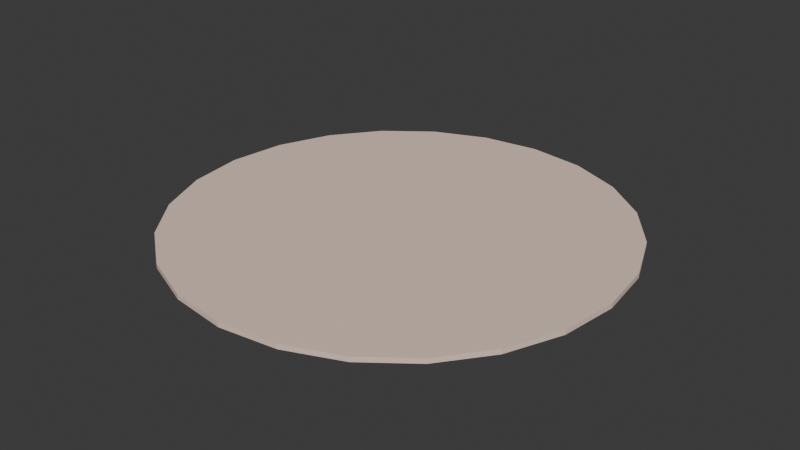 # Source: LIV_Textil_TapeteRedondo_v01.blend  (saved by Blender 4.2.66; exported with 4.5.12 LTS)
import bpy
from mathutils import Matrix  # noqa: F401  (used for matrix-valued properties, if any)

bpy.ops.wm.read_factory_settings(use_empty=True)
scene = bpy.context.scene
scene.name = 'Scene'

# ---- collections
col_liv_textil_tapeteredondo_v01 = bpy.data.collections.new('LIV_Textil_TapeteRedondo_v01'); scene.collection.children.link(col_liv_textil_tapeteredondo_v01)

# ---- materials (node trees are filled in below, after node groups)
mat_polyroom_pbr = bpy.data.materials.new('Polyroom_PBR')

# ---- material node trees
mat_polyroom_pbr.use_nodes = True; mat_polyroom_pbr.node_tree.nodes.clear()
_N = mat_polyroom_pbr.node_tree.nodes; _L = mat_polyroom_pbr.node_tree.links
n0 = _N.new('ShaderNodeOutputMaterial'); n0.name = 'Material Output'; n0.location = (300, 0)
n1 = _N.new('ShaderNodeBsdfPrincipled'); n1.name = 'Principled BSDF'; n1.location = (0, 0)
n1.inputs[2].default_value = 0.8
n2 = _N.new('ShaderNodeVertexColor'); n2.name = 'Color Attribute'; n2.location = (-300, 0)
n2.layer_name = 'Color'
_L.new(n2.outputs[0], n1.inputs[0])
_L.new(n1.outputs[0], n0.inputs[0])
n0.is_active_output = True

# ---- world
world_world = bpy.data.worlds.new('World'); scene.world = world_world
world_world.use_nodes = True; world_world.node_tree.nodes.clear()
_N = world_world.node_tree.nodes; _L = world_world.node_tree.links
n0 = _N.new('ShaderNodeOutputWorld'); n0.name = 'World Output'; n0.location = (300, 300)
n1 = _N.new('ShaderNodeBackground'); n1.name = 'Background'; n1.location = (10, 300)
n1.inputs[0].default_value = (0.05088, 0.05088, 0.05088, 1.0)
_L.new(n1.outputs[0], n0.inputs[0])
n0.is_active_output = True
world_world.color = (0.05088, 0.05088, 0.05088)
world_world.sun_shadow_jitter_overblur = 0.0

# ---- meshes
me_cylinder = bpy.data.meshes.new('Cylinder')
me_cylinder.from_pydata([(0.0, 0.9, 0.0), (0.0, 0.9, 0.02), (0.2329, 0.8693, 0.0), (0.2329, 0.8693, 0.02), (0.45, 0.7794, 0.0), (0.45, 0.7794, 0.02), (0.6364, 0.6364, 0.0), (0.6364, 0.6364, 0.02), (0.7794, 0.45, 0.0), (0.7794, 0.45, 0.02), (0.8693, 0.2329, 0.0), (0.8693, 0.2329, 0.02), (0.9, 0.0, 0.0), (0.9, 0.0, 0.02), (0.8693, -0.2329, 0.0), (0.8693, -0.2329, 0.02), (0.7794, -0.45, 0.0), (0.7794, -0.45, 0.02), (0.6364, -0.6364, 0.0), (0.6364, -0.6364, 0.02), (0.45, -0.7794, 0.0), (0.45, -0.7794, 0.02), (0.2329, -0.8693, 0.0), (0.2329, -0.8693, 0.02), (0.0, -0.9, 0.0), (0.0, -0.9, 0.02), (-0.2329, -0.8693, 0.0), (-0.2329, -0.8693, 0.02), (-0.45, -0.7794, 0.0), (-0.45, -0.7794, 0.02), (-0.6364, -0.6364, 0.0), (-0.6364, -0.6364, 0.02), (-0.7794, -0.45, 0.0), (-0.7794, -0.45, 0.02), (-0.8693, -0.2329, 0.0), (-0.8693, -0.2329, 0.02), (-0.9, 0.0, 0.0), (-0.9, 0.0, 0.02), (-0.8693, 0.2329, 0.0), (-0.8693, 0.2329, 0.02), (-0.7794, 0.45, 0.0), (-0.7794, 0.45, 0.02), (-0.6364, 0.6364, 0.0), (-0.6364, 0.6364, 0.02), (-0.45, 0.7794, 0.0), (-0.45, 0.7794, 0.02), (-0.2329, 0.8693, 0.0), (-0.2329, 0.8693, 0.02)], [], [(0, 1, 3, 2), (2, 3, 5, 4), (4, 5, 7, 6), (6, 7, 9, 8), (8, 9, 11, 10), (10, 11, 13, 12), (12, 13, 15, 14), (14, 15, 17, 16), (16, 17, 19, 18), (18, 19, 21, 20), (20, 21, 23, 22), (22, 23, 25, 24), (24, 25, 27, 26), (26, 27, 29, 28), (28, 29, 31, 30), (30, 31, 33, 32), (32, 33, 35, 34), (34, 35, 37, 36), (36, 37, 39, 38), (38, 39, 41, 40), (40, 41, 43, 42), (42, 43, 45, 44), (3, 1, 47, 45, 43, 41, 39, 37, 35, 33, 31, 29, 27, 25, 23, 21, 19, 17, 15, 13, 11, 9, 7, 5), (44, 45, 47, 46), (46, 47, 1, 0), (0, 2, 4, 6, 8, 10, 12, 14, 16, 18, 20, 22, 24, 26, 28, 30, 32, 34, 36, 38, 40, 42, 44, 46)])
_uv = me_cylinder.uv_layers.new(name='UVMap')
_uv.uv.foreach_set('vector', [0.5181, 0.3065, 0.5125, 0.3065, 0.5125, 0.25, 0.5181, 0.25, 0.5181, 0.25, 0.5125, 0.25, 0.5125, 0.187, 0.5181, 0.187, 0.5181, 0.187, 0.5125, 0.187, 0.5125, 0.1218, 0.5181, 0.1218, 0.5181, 0.1218, 0.5125, 0.1218, 0.5125, 0.05881, 0.5181, 0.05881, 0.5181, 0.05881, 0.5125, 0.05881, 0.5125, 0.002332, 0.5181, 0.002332, 0.5181, 0.6153, 0.5125, 0.6153, 0.5125, 0.5588, 0.5181, 0.5588, 0.5181, 0.5588, 0.5125, 0.5588, 0.5125, 0.4958, 0.5181, 0.4958, 0.5181, 0.4958, 0.5125, 0.4958, 0.5125, 0.4306, 0.5181, 0.4306, 0.5181, 0.4306, 0.5125, 0.4306, 0.5125, 0.3676, 0.5181, 0.3676, 0.5181, 0.3676, 0.5125, 0.3676, 0.5125, 0.3111, 0.5181, 0.3111, 0.5079, 0.7862, 0.5023, 0.7862, 0.5023, 0.7297, 0.5079, 0.7297, 0.5079, 0.7297, 0.5023, 0.7297, 0.5023, 0.6668, 0.5079, 0.6668, 0.5079, 0.6668, 0.5023, 0.6668, 0.5023, 0.6015, 0.5079, 0.6015, 0.5079, 0.6015, 0.5023, 0.6015, 0.5023, 0.5386, 0.5079, 0.5386, 0.5079, 0.5386, 0.5023, 0.5386, 0.5023, 0.4821, 0.5079, 0.4821, 0.5079, 0.4821, 0.5023, 0.4821, 0.5023, 0.436, 0.5079, 0.436, 0.5079, 0.436, 0.5023, 0.436, 0.5023, 0.4034, 0.5079, 0.4034, 0.5079, 0.3987, 0.5023, 0.3987, 0.5023, 0.3526, 0.5079, 0.3526, 0.5079, 0.3526, 0.5023, 0.3526, 0.5023, 0.2961, 0.5079, 0.2961, 0.5079, 0.2961, 0.5023, 0.2961, 0.5023, 0.2331, 0.5079, 0.2331, 0.5079, 0.2331, 0.5023, 0.2331, 0.5023, 0.1679, 0.5079, 0.1679, 0.5079, 0.1679, 0.5023, 0.1679, 0.5023, 0.1049, 0.5079, 0.1049, 0.05182, 0.4021, 0.01921, 0.3456, 0.002332, 0.2826, 0.002332, 0.2174, 0.01921, 0.1544, 0.05182, 0.09793, 0.09793, 0.05182, 0.1544, 0.01921, 0.2174, 0.002332, 0.2826, 0.002332, 0.3456, 0.01921, 0.4021, 0.05182, 0.4482, 0.09793, 0.4808, 0.1544, 0.4977, 0.2174, 0.4977, 0.2826, 0.4808, 0.3456, 0.4482, 0.4021, 0.4021, 0.4482, 0.3456, 0.4808, 0.2826, 0.4977, 0.2174, 0.4977, 0.1544, 0.4808, 0.09793, 0.4482, 0.5079, 0.1049, 0.5023, 0.1049, 0.5023, 0.04844, 0.5079, 0.04844, 0.5079, 0.04844, 0.5023, 0.04844, 0.5023, 0.002332, 0.5079, 0.002332, 0.01921, 0.8456, 0.002332, 0.7826, 0.002332, 0.7174, 0.01921, 0.6544, 0.05182, 0.5979, 0.09793, 0.5518, 0.1544, 0.5192, 0.2174, 0.5023, 0.2826, 0.5023, 0.3456, 0.5192, 0.4021, 0.5518, 0.4482, 0.5979, 0.4808, 0.6544, 0.4977, 0.7174, 0.4977, 0.7826, 0.4808, 0.8456, 0.4482, 0.9021, 0.4021, 0.9482, 0.3456, 0.9808, 0.2826, 0.9977, 0.2174, 0.9977, 0.1544, 0.9808, 0.09793, 0.9482, 0.05182, 0.9021])
_ca = me_cylinder.color_attributes.new('Color', 'FLOAT_COLOR', 'POINT')
_ca.data.foreach_set('color', [0.85, 0.65, 0.55, 1.0, 0.85, 0.65, 0.55, 1.0, 0.85, 0.65, 0.55, 1.0, 0.85, 0.65, 0.55, 1.0, 0.85, 0.65, 0.55, 1.0, 0.85, 0.65, 0.55, 1.0, 0.85, 0.65, 0.55, 1.0, 0.85, 0.65, 0.55, 1.0, 0.85, 0.65, 0.55, 1.0, 0.85, 0.65, 0.55, 1.0, 0.85, 0.65, 0.55, 1.0, 0.85, 0.65, 0.55, 1.0, 0.85, 0.65, 0.55, 1.0, 0.85, 0.65, 0.55, 1.0, 0.85, 0.65, 0.55, 1.0, 0.85, 0.65, 0.55, 1.0, 0.85, 0.65, 0.55, 1.0, 0.85, 0.65, 0.55, 1.0, 0.85, 0.65, 0.55, 1.0, 0.85, 0.65, 0.55, 1.0, 0.85, 0.65, 0.55, 1.0, 0.85, 0.65, 0.55, 1.0, 0.85, 0.65, 0.55, 1.0, 0.85, 0.65, 0.55, 1.0, 0.85, 0.65, 0.55, 1.0, 0.85, 0.65, 0.55, 1.0, 0.85, 0.65, 0.55, 1.0, 0.85, 0.65, 0.55, 1.0, 0.85, 0.65, 0.55, 1.0, 0.85, 0.65, 0.55, 1.0, 0.85, 0.65, 0.55, 1.0, 0.85, 0.65, 0.55, 1.0, 0.85, 0.65, 0.55, 1.0, 0.85, 0.65, 0.55, 1.0, 0.85, 0.65, 0.55, 1.0, 0.85, 0.65, 0.55, 1.0, 0.85, 0.65, 0.55, 1.0, 0.85, 0.65, 0.55, 1.0, 0.85, 0.65, 0.55, 1.0, 0.85, 0.65, 0.55, 1.0, 0.85, 0.65, 0.55, 1.0, 0.85, 0.65, 0.55, 1.0, 0.85, 0.65, 0.55, 1.0, 0.85, 0.65, 0.55, 1.0, 0.85, 0.65, 0.55, 1.0, 0.85, 0.65, 0.55, 1.0, 0.85, 0.65, 0.55, 1.0, 0.85, 0.65, 0.55, 1.0])
me_cylinder.materials.append(mat_polyroom_pbr)
me_cylinder.update()

# ---- objects
ob_liv_textil_tapeteredondo_v01 = bpy.data.objects.new('LIV_Textil_TapeteRedondo_v01', me_cylinder)

# ---- transforms, parenting, visibility, modifiers, constraints
ob_liv_textil_tapeteredondo_v01.location = (0.0, 0.0, 0.0)

# ---- collection membership
col_liv_textil_tapeteredondo_v01.objects.link(ob_liv_textil_tapeteredondo_v01)

# ---- scene / render settings (as saved in the file)
scene.frame_start = 1; scene.frame_end = 250; scene.frame_set(1)
scene.render.engine = 'BLENDER_EEVEE_NEXT'
bpy.context.view_layer.update()

# ---- added for rendering (the .blend has no active camera and no usable light): camera, sun
cam_auto = bpy.data.cameras.new('AutoCamera')
cam_auto.lens = 50.0
cam_auto.sensor_width = 36.0
cam_auto.clip_end = 1000.0
ob_auto_camera = bpy.data.objects.new('AutoCamera', cam_auto)
scene.collection.objects.link(ob_auto_camera)
ob_auto_camera.location = (2.35531, -2.82637, 1.89425)
ob_auto_camera.rotation_euler = (1.09748, -7.21219e-08, 0.694738)
scene.camera = ob_auto_camera
light_auto_sun = bpy.data.lights.new('AutoSun', 'SUN')
light_auto_sun.energy = 3.0
light_auto_sun.angle = 0.0523599
ob_auto_sun = bpy.data.objects.new('AutoSun', light_auto_sun)
scene.collection.objects.link(ob_auto_sun)
ob_auto_sun.rotation_euler = (0.872665, 0.174533, 0.523599)
bpy.context.view_layer.update()
